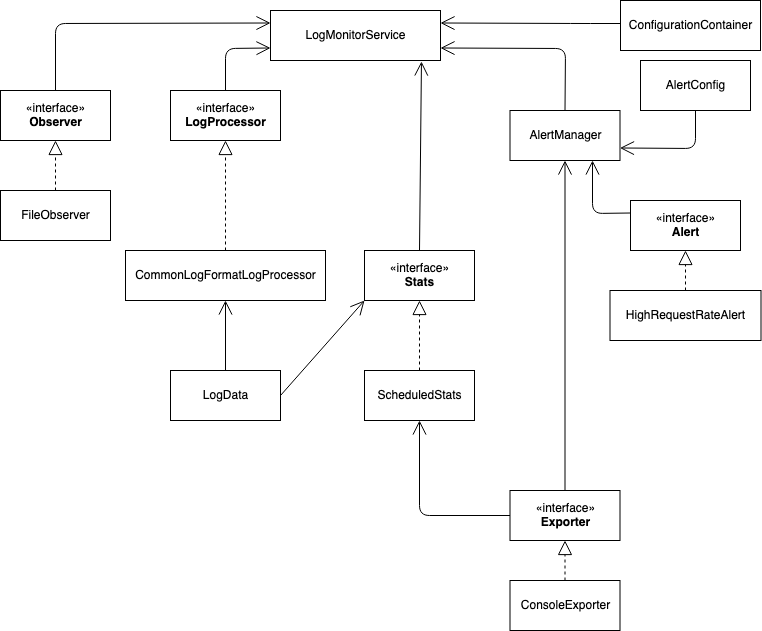

The diagram above was exported from draw.io. Its source (the exported page's mxGraphModel, read from the mxfile embedded in the PNG):
<mxGraphModel dx="1186" dy="750" grid="1" gridSize="10" guides="1" tooltips="1" connect="1" arrows="1" fold="1" page="1" pageScale="1" pageWidth="827" pageHeight="1169" math="0" shadow="0">
  <root>
    <mxCell id="0" />
    <mxCell id="1" parent="0" />
    <mxCell id="IMlbfZfT5lfXcvtWoUcP-2" value="«interface»&lt;br&gt;&lt;b&gt;Alert&lt;/b&gt;" style="html=1;" vertex="1" parent="1">
      <mxGeometry x="680" y="230" width="110" height="50" as="geometry" />
    </mxCell>
    <mxCell id="IMlbfZfT5lfXcvtWoUcP-3" value="HighRequestRateAlert" style="html=1;" vertex="1" parent="1">
      <mxGeometry x="659.5" y="320" width="151" height="50" as="geometry" />
    </mxCell>
    <mxCell id="IMlbfZfT5lfXcvtWoUcP-4" value="AlertManager" style="html=1;" vertex="1" parent="1">
      <mxGeometry x="559.5" y="140" width="110" height="50" as="geometry" />
    </mxCell>
    <mxCell id="IMlbfZfT5lfXcvtWoUcP-5" value="AlertConfig" style="html=1;" vertex="1" parent="1">
      <mxGeometry x="690" y="90" width="110" height="50" as="geometry" />
    </mxCell>
    <mxCell id="IMlbfZfT5lfXcvtWoUcP-6" value="" style="endArrow=block;dashed=1;endFill=0;endSize=12;html=1;exitX=0.5;exitY=0;exitDx=0;exitDy=0;entryX=0.5;entryY=1;entryDx=0;entryDy=0;" edge="1" parent="1" source="IMlbfZfT5lfXcvtWoUcP-3" target="IMlbfZfT5lfXcvtWoUcP-2">
      <mxGeometry width="160" relative="1" as="geometry">
        <mxPoint x="330" y="390" as="sourcePoint" />
        <mxPoint x="490" y="390" as="targetPoint" />
      </mxGeometry>
    </mxCell>
    <mxCell id="IMlbfZfT5lfXcvtWoUcP-7" value="" style="endArrow=open;endFill=1;endSize=12;html=1;entryX=1;entryY=0.75;entryDx=0;entryDy=0;exitX=0.5;exitY=1;exitDx=0;exitDy=0;" edge="1" parent="1" source="IMlbfZfT5lfXcvtWoUcP-5" target="IMlbfZfT5lfXcvtWoUcP-4">
      <mxGeometry width="160" relative="1" as="geometry">
        <mxPoint x="745" y="145" as="sourcePoint" />
        <mxPoint x="490" y="390" as="targetPoint" />
        <Array as="points">
          <mxPoint x="745" y="178" />
        </Array>
      </mxGeometry>
    </mxCell>
    <mxCell id="IMlbfZfT5lfXcvtWoUcP-8" value="ScheduledStats" style="html=1;" vertex="1" parent="1">
      <mxGeometry x="414" y="400" width="110" height="50" as="geometry" />
    </mxCell>
    <mxCell id="IMlbfZfT5lfXcvtWoUcP-9" value="«interface»&lt;br&gt;&lt;b&gt;Stats&lt;/b&gt;" style="html=1;" vertex="1" parent="1">
      <mxGeometry x="414" y="280" width="110" height="50" as="geometry" />
    </mxCell>
    <mxCell id="IMlbfZfT5lfXcvtWoUcP-10" value="" style="endArrow=block;dashed=1;endFill=0;endSize=12;html=1;exitX=0.5;exitY=0;exitDx=0;exitDy=0;entryX=0.5;entryY=1;entryDx=0;entryDy=0;" edge="1" parent="1" source="IMlbfZfT5lfXcvtWoUcP-8" target="IMlbfZfT5lfXcvtWoUcP-9">
      <mxGeometry width="160" relative="1" as="geometry">
        <mxPoint x="234.5" y="270" as="sourcePoint" />
        <mxPoint x="234.5" y="230" as="targetPoint" />
      </mxGeometry>
    </mxCell>
    <mxCell id="IMlbfZfT5lfXcvtWoUcP-11" value="FileObserver" style="html=1;" vertex="1" parent="1">
      <mxGeometry x="50" y="220" width="110" height="50" as="geometry" />
    </mxCell>
    <mxCell id="IMlbfZfT5lfXcvtWoUcP-13" value="«interface»&lt;br&gt;&lt;b&gt;Observer&lt;/b&gt;" style="html=1;" vertex="1" parent="1">
      <mxGeometry x="50" y="120" width="110" height="50" as="geometry" />
    </mxCell>
    <mxCell id="IMlbfZfT5lfXcvtWoUcP-14" value="" style="endArrow=block;dashed=1;endFill=0;endSize=12;html=1;exitX=0.5;exitY=0;exitDx=0;exitDy=0;entryX=0.5;entryY=1;entryDx=0;entryDy=0;" edge="1" parent="1" source="IMlbfZfT5lfXcvtWoUcP-11" target="IMlbfZfT5lfXcvtWoUcP-13">
      <mxGeometry width="160" relative="1" as="geometry">
        <mxPoint x="425" y="380" as="sourcePoint" />
        <mxPoint x="550" y="340" as="targetPoint" />
        <Array as="points" />
      </mxGeometry>
    </mxCell>
    <mxCell id="IMlbfZfT5lfXcvtWoUcP-18" value="ConfigurationContainer" style="html=1;" vertex="1" parent="1">
      <mxGeometry x="670" y="30" width="140" height="50" as="geometry" />
    </mxCell>
    <mxCell id="IMlbfZfT5lfXcvtWoUcP-19" value="ConsoleExporter" style="html=1;" vertex="1" parent="1">
      <mxGeometry x="559.5" y="610" width="110" height="50" as="geometry" />
    </mxCell>
    <mxCell id="IMlbfZfT5lfXcvtWoUcP-22" value="«interface»&lt;br&gt;&lt;b&gt;Exporter&lt;/b&gt;" style="html=1;" vertex="1" parent="1">
      <mxGeometry x="559.5" y="520" width="110" height="50" as="geometry" />
    </mxCell>
    <mxCell id="IMlbfZfT5lfXcvtWoUcP-23" value="CommonLogFormatLogProcessor" style="html=1;" vertex="1" parent="1">
      <mxGeometry x="175" y="280" width="200" height="50" as="geometry" />
    </mxCell>
    <mxCell id="IMlbfZfT5lfXcvtWoUcP-24" value="«interface»&lt;br&gt;&lt;b&gt;LogProcessor&lt;/b&gt;" style="html=1;" vertex="1" parent="1">
      <mxGeometry x="220" y="120" width="110" height="50" as="geometry" />
    </mxCell>
    <mxCell id="IMlbfZfT5lfXcvtWoUcP-25" value="LogData" style="html=1;" vertex="1" parent="1">
      <mxGeometry x="220" y="400" width="110" height="50" as="geometry" />
    </mxCell>
    <mxCell id="IMlbfZfT5lfXcvtWoUcP-26" value="LogMonitorService" style="html=1;" vertex="1" parent="1">
      <mxGeometry x="320" y="40" width="170" height="50" as="geometry" />
    </mxCell>
    <mxCell id="IMlbfZfT5lfXcvtWoUcP-29" value="" style="endArrow=open;endFill=1;endSize=12;html=1;exitX=0.5;exitY=0;exitDx=0;exitDy=0;entryX=0;entryY=0.25;entryDx=0;entryDy=0;" edge="1" parent="1" source="IMlbfZfT5lfXcvtWoUcP-13" target="IMlbfZfT5lfXcvtWoUcP-26">
      <mxGeometry width="160" relative="1" as="geometry">
        <mxPoint x="330" y="300" as="sourcePoint" />
        <mxPoint x="490" y="300" as="targetPoint" />
        <Array as="points">
          <mxPoint x="105" y="53" />
        </Array>
      </mxGeometry>
    </mxCell>
    <mxCell id="IMlbfZfT5lfXcvtWoUcP-30" value="" style="endArrow=open;endFill=1;endSize=12;html=1;exitX=0.5;exitY=0;exitDx=0;exitDy=0;entryX=0;entryY=0.75;entryDx=0;entryDy=0;" edge="1" parent="1" source="IMlbfZfT5lfXcvtWoUcP-24" target="IMlbfZfT5lfXcvtWoUcP-26">
      <mxGeometry width="160" relative="1" as="geometry">
        <mxPoint x="330" y="300" as="sourcePoint" />
        <mxPoint x="490" y="300" as="targetPoint" />
        <Array as="points">
          <mxPoint x="275" y="78" />
        </Array>
      </mxGeometry>
    </mxCell>
    <mxCell id="IMlbfZfT5lfXcvtWoUcP-31" value="" style="endArrow=open;endFill=1;endSize=12;html=1;exitX=0.5;exitY=0;exitDx=0;exitDy=0;entryX=0.888;entryY=1.02;entryDx=0;entryDy=0;entryPerimeter=0;" edge="1" parent="1" source="IMlbfZfT5lfXcvtWoUcP-9" target="IMlbfZfT5lfXcvtWoUcP-26">
      <mxGeometry width="160" relative="1" as="geometry">
        <mxPoint x="330" y="300" as="sourcePoint" />
        <mxPoint x="490" y="300" as="targetPoint" />
      </mxGeometry>
    </mxCell>
    <mxCell id="IMlbfZfT5lfXcvtWoUcP-32" value="" style="endArrow=open;endFill=1;endSize=12;html=1;exitX=0.5;exitY=0;exitDx=0;exitDy=0;entryX=1;entryY=0.75;entryDx=0;entryDy=0;" edge="1" parent="1" source="IMlbfZfT5lfXcvtWoUcP-4" target="IMlbfZfT5lfXcvtWoUcP-26">
      <mxGeometry width="160" relative="1" as="geometry">
        <mxPoint x="330" y="300" as="sourcePoint" />
        <mxPoint x="490" y="300" as="targetPoint" />
        <Array as="points">
          <mxPoint x="615" y="78" />
        </Array>
      </mxGeometry>
    </mxCell>
    <mxCell id="IMlbfZfT5lfXcvtWoUcP-33" value="" style="endArrow=block;dashed=1;endFill=0;endSize=12;html=1;exitX=0.5;exitY=0;exitDx=0;exitDy=0;entryX=0.5;entryY=1;entryDx=0;entryDy=0;" edge="1" parent="1" source="IMlbfZfT5lfXcvtWoUcP-23" target="IMlbfZfT5lfXcvtWoUcP-24">
      <mxGeometry width="160" relative="1" as="geometry">
        <mxPoint x="115" y="230" as="sourcePoint" />
        <mxPoint x="115" y="180" as="targetPoint" />
        <Array as="points" />
      </mxGeometry>
    </mxCell>
    <mxCell id="IMlbfZfT5lfXcvtWoUcP-34" value="" style="endArrow=open;endFill=1;endSize=12;html=1;entryX=1;entryY=0.25;entryDx=0;entryDy=0;" edge="1" parent="1" target="IMlbfZfT5lfXcvtWoUcP-26">
      <mxGeometry width="160" relative="1" as="geometry">
        <mxPoint x="670" y="53" as="sourcePoint" />
        <mxPoint x="560" y="110" as="targetPoint" />
        <Array as="points">
          <mxPoint x="630" y="53" />
        </Array>
      </mxGeometry>
    </mxCell>
    <mxCell id="IMlbfZfT5lfXcvtWoUcP-36" value="" style="endArrow=open;endFill=1;endSize=12;html=1;exitX=0;exitY=0.5;exitDx=0;exitDy=0;entryX=0.5;entryY=1;entryDx=0;entryDy=0;" edge="1" parent="1" source="IMlbfZfT5lfXcvtWoUcP-22" target="IMlbfZfT5lfXcvtWoUcP-8">
      <mxGeometry width="160" relative="1" as="geometry">
        <mxPoint x="330" y="450" as="sourcePoint" />
        <mxPoint x="490" y="450" as="targetPoint" />
        <Array as="points">
          <mxPoint x="469" y="545" />
        </Array>
      </mxGeometry>
    </mxCell>
    <mxCell id="IMlbfZfT5lfXcvtWoUcP-38" value="" style="endArrow=block;dashed=1;endFill=0;endSize=12;html=1;exitX=0.5;exitY=0;exitDx=0;exitDy=0;entryX=0.5;entryY=1;entryDx=0;entryDy=0;" edge="1" parent="1" source="IMlbfZfT5lfXcvtWoUcP-19" target="IMlbfZfT5lfXcvtWoUcP-22">
      <mxGeometry width="160" relative="1" as="geometry">
        <mxPoint x="615" y="330" as="sourcePoint" />
        <mxPoint x="615" y="290" as="targetPoint" />
      </mxGeometry>
    </mxCell>
    <mxCell id="IMlbfZfT5lfXcvtWoUcP-39" value="" style="endArrow=open;endFill=1;endSize=12;html=1;exitX=0;exitY=0.25;exitDx=0;exitDy=0;entryX=0.75;entryY=1;entryDx=0;entryDy=0;" edge="1" parent="1" source="IMlbfZfT5lfXcvtWoUcP-2" target="IMlbfZfT5lfXcvtWoUcP-4">
      <mxGeometry width="160" relative="1" as="geometry">
        <mxPoint x="330" y="330" as="sourcePoint" />
        <mxPoint x="490" y="330" as="targetPoint" />
        <Array as="points">
          <mxPoint x="642" y="243" />
        </Array>
      </mxGeometry>
    </mxCell>
    <mxCell id="IMlbfZfT5lfXcvtWoUcP-40" value="" style="endArrow=open;endFill=1;endSize=12;html=1;exitX=0.5;exitY=0;exitDx=0;exitDy=0;entryX=0.5;entryY=1;entryDx=0;entryDy=0;" edge="1" parent="1" source="IMlbfZfT5lfXcvtWoUcP-22" target="IMlbfZfT5lfXcvtWoUcP-4">
      <mxGeometry width="160" relative="1" as="geometry">
        <mxPoint x="330" y="330" as="sourcePoint" />
        <mxPoint x="490" y="330" as="targetPoint" />
      </mxGeometry>
    </mxCell>
    <mxCell id="IMlbfZfT5lfXcvtWoUcP-41" value="" style="endArrow=open;endFill=1;endSize=12;html=1;exitX=0.5;exitY=0;exitDx=0;exitDy=0;entryX=0.5;entryY=1;entryDx=0;entryDy=0;" edge="1" parent="1" source="IMlbfZfT5lfXcvtWoUcP-25" target="IMlbfZfT5lfXcvtWoUcP-23">
      <mxGeometry width="160" relative="1" as="geometry">
        <mxPoint x="330" y="380" as="sourcePoint" />
        <mxPoint x="490" y="380" as="targetPoint" />
      </mxGeometry>
    </mxCell>
    <mxCell id="IMlbfZfT5lfXcvtWoUcP-42" value="" style="endArrow=open;endFill=1;endSize=12;html=1;exitX=1;exitY=0.5;exitDx=0;exitDy=0;entryX=0;entryY=1;entryDx=0;entryDy=0;" edge="1" parent="1" source="IMlbfZfT5lfXcvtWoUcP-25" target="IMlbfZfT5lfXcvtWoUcP-9">
      <mxGeometry width="160" relative="1" as="geometry">
        <mxPoint x="285" y="410" as="sourcePoint" />
        <mxPoint x="285" y="340" as="targetPoint" />
      </mxGeometry>
    </mxCell>
  </root>
</mxGraphModel>